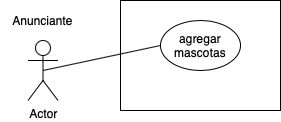

The diagram above was exported from draw.io. Its source (the exported page's mxGraphModel, read from the mxfile embedded in the PNG):
<mxGraphModel dx="946" dy="648" grid="1" gridSize="10" guides="1" tooltips="1" connect="1" arrows="1" fold="1" page="1" pageScale="1" pageWidth="827" pageHeight="1169" math="0" shadow="0">
  <root>
    <mxCell id="0" />
    <mxCell id="1" parent="0" />
    <mxCell id="0sZ6-ROffEsx15EqrUt9-11" value="" style="rounded=0;whiteSpace=wrap;html=1;" vertex="1" parent="1">
      <mxGeometry x="190" y="40" width="160" height="110" as="geometry" />
    </mxCell>
    <mxCell id="0sZ6-ROffEsx15EqrUt9-6" value="Actor" style="shape=umlActor;verticalLabelPosition=bottom;verticalAlign=top;html=1;outlineConnect=0;" vertex="1" parent="1">
      <mxGeometry x="97.5" y="80" width="30" height="60" as="geometry" />
    </mxCell>
    <mxCell id="0sZ6-ROffEsx15EqrUt9-8" value="Anunciante" style="text;html=1;strokeColor=none;fillColor=none;align=center;verticalAlign=middle;whiteSpace=wrap;rounded=0;" vertex="1" parent="1">
      <mxGeometry x="70" y="50" width="85" height="20" as="geometry" />
    </mxCell>
    <mxCell id="0sZ6-ROffEsx15EqrUt9-9" value="agregar mascotas" style="ellipse;whiteSpace=wrap;html=1;" vertex="1" parent="1">
      <mxGeometry x="230" y="60" width="80" height="50" as="geometry" />
    </mxCell>
    <mxCell id="0sZ6-ROffEsx15EqrUt9-12" value="" style="endArrow=none;html=1;exitX=0.5;exitY=0.5;exitDx=0;exitDy=0;exitPerimeter=0;entryX=0;entryY=0.5;entryDx=0;entryDy=0;" edge="1" parent="1" source="0sZ6-ROffEsx15EqrUt9-6" target="0sZ6-ROffEsx15EqrUt9-9">
      <mxGeometry width="50" height="50" relative="1" as="geometry">
        <mxPoint x="310" y="290" as="sourcePoint" />
        <mxPoint x="360" y="240" as="targetPoint" />
      </mxGeometry>
    </mxCell>
  </root>
</mxGraphModel>